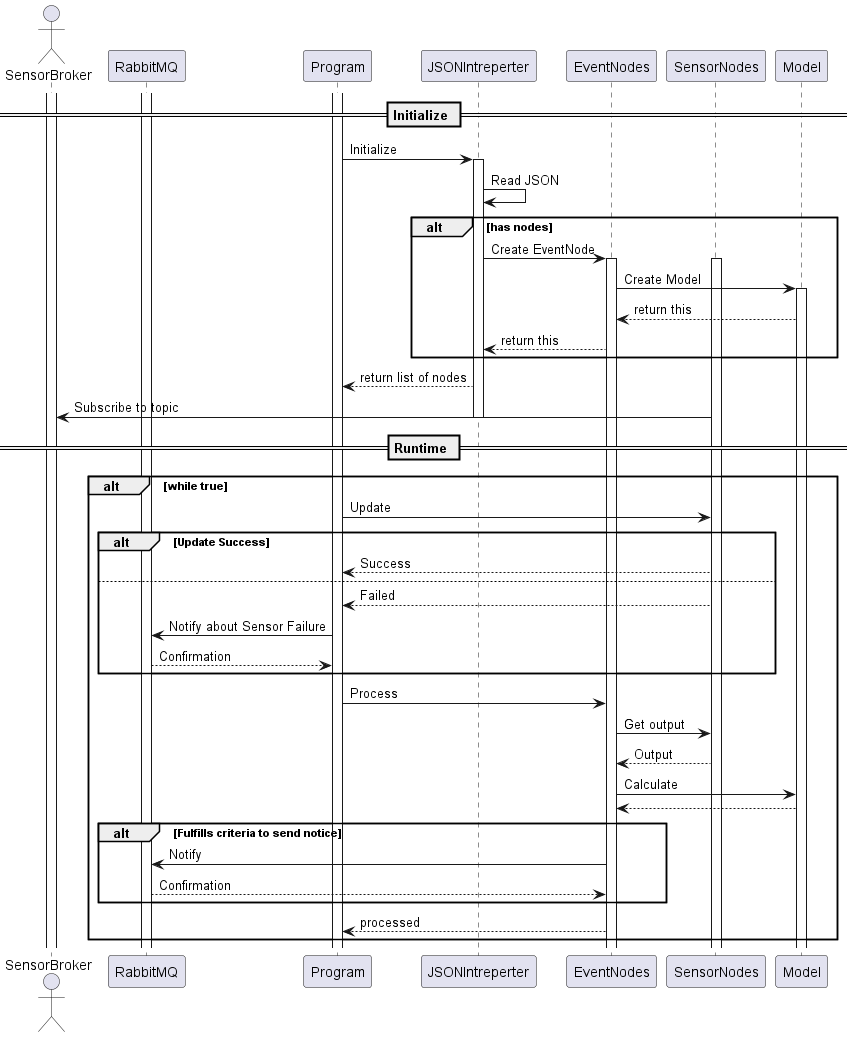

The diagram above was rendered by PlantUML. Its source (embedded in the PNG):
@startuml

actor SensorBroker as mqtt

== Initialize ==
activate mqtt
activate RabbitMQ
activate Program
Program -> JSONIntreperter : Initialize
activate JSONIntreperter
JSONIntreperter -> JSONIntreperter : Read JSON

alt has nodes
JSONIntreperter -> EventNodes : Create EventNode
activate EventNodes
activate SensorNodes
EventNodes -> Model : Create Model
activate Model
Model --> EventNodes : return this
EventNodes --> JSONIntreperter : return this
end
JSONIntreperter --> Program : return list of nodes
SensorNodes -> mqtt : Subscribe to topic
deactivate JSONIntreperter
== Runtime ==
alt while true
Program -> SensorNodes : Update
alt Update Success
SensorNodes --> Program : Success
else
SensorNodes --> Program : Failed
Program -> RabbitMQ : Notify about Sensor Failure
RabbitMQ --> Program : Confirmation
end
Program -> EventNodes : Process
EventNodes -> SensorNodes : Get output
SensorNodes --> EventNodes : Output
EventNodes -> Model : Calculate
Model --> EventNodes
alt Fulfills criteria to send notice
EventNodes -> RabbitMQ : Notify
RabbitMQ --> EventNodes : Confirmation
end
EventNodes --> Program : processed
end
@enduml